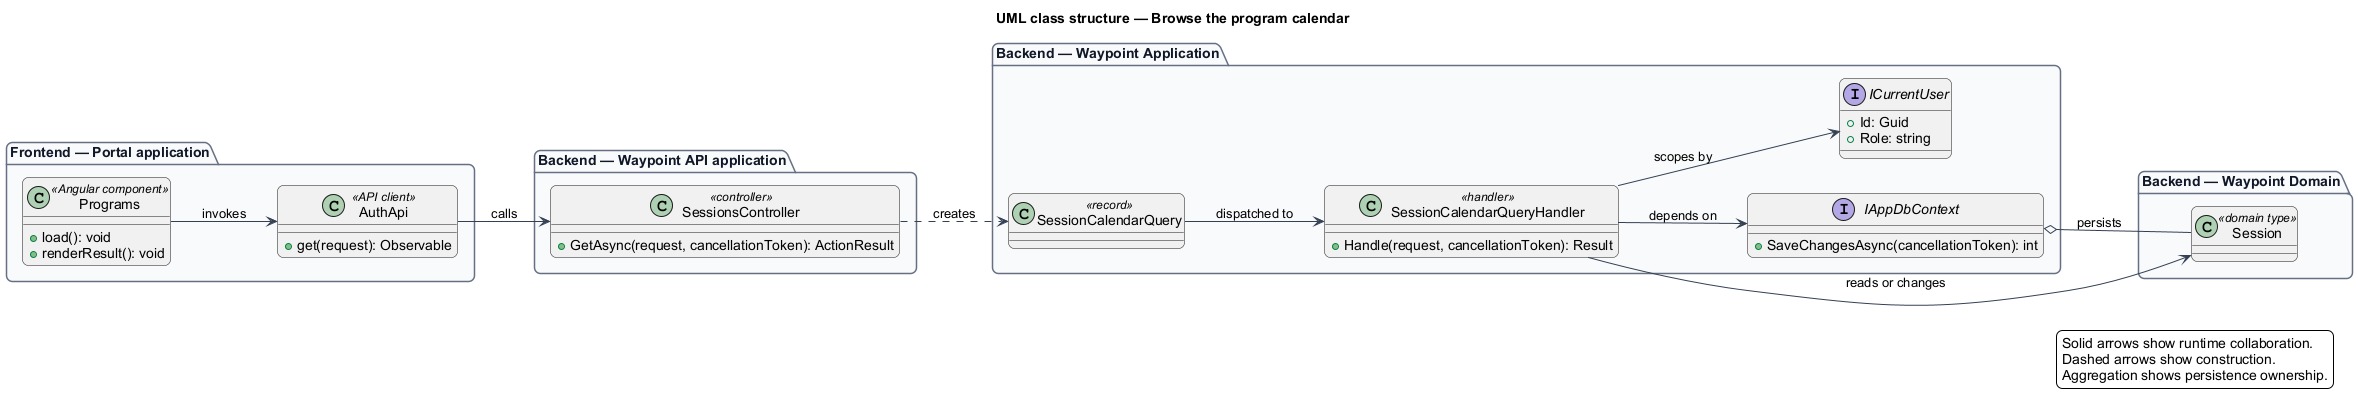

The diagram above was rendered by PlantUML. Its source (embedded in the PNG):
@startuml
left to right direction
title UML class structure — Browse the program calendar
skinparam backgroundColor #FFFFFF
skinparam shadowing false
skinparam roundcorner 12
skinparam defaultFontName Arial
skinparam ArrowColor #344054
skinparam rectangle {
  BorderColor #344054
  FontColor #101828
}
skinparam package {
  BorderColor #667085
  FontColor #101828
  BackgroundColor #F9FAFB
}
package "Frontend — Portal application" {
  class "Programs" as page_Programs <<Angular component>> {
    +load(): void
    +renderResult(): void
  }
  class "AuthApi" as client_AuthApi <<API client>> {
    +get(request): Observable
  }
}
package "Backend — Waypoint API application" {
  class "SessionsController" as controller_SessionsController <<controller>> {
    +GetAsync(request, cancellationToken): ActionResult
  }
}
package "Backend — Waypoint Application" {
  class "SessionCalendarQuery" as request_SessionCalendarQuery <<record>>
  class "SessionCalendarQueryHandler" as handler_SessionCalendarQueryHandler <<handler>> {
    +Handle(request, cancellationToken): Result
  }
  interface IAppDbContext {
    +SaveChangesAsync(cancellationToken): int
  }
  interface ICurrentUser {
    +Id: Guid
    +Role: string
  }
}
package "Backend — Waypoint Domain" {
  class "Session" as entity_Session <<domain type>>
}
page_Programs --> client_AuthApi : invokes
client_AuthApi --> controller_SessionsController : calls
controller_SessionsController ..> request_SessionCalendarQuery : creates
request_SessionCalendarQuery --> handler_SessionCalendarQueryHandler : dispatched to
handler_SessionCalendarQueryHandler --> IAppDbContext : depends on
handler_SessionCalendarQueryHandler --> ICurrentUser : scopes by
handler_SessionCalendarQueryHandler --> entity_Session : reads or changes
IAppDbContext o-- entity_Session : persists
legend right
  Solid arrows show runtime collaboration.
  Dashed arrows show construction.
  Aggregation shows persistence ownership.
endlegend
@enduml